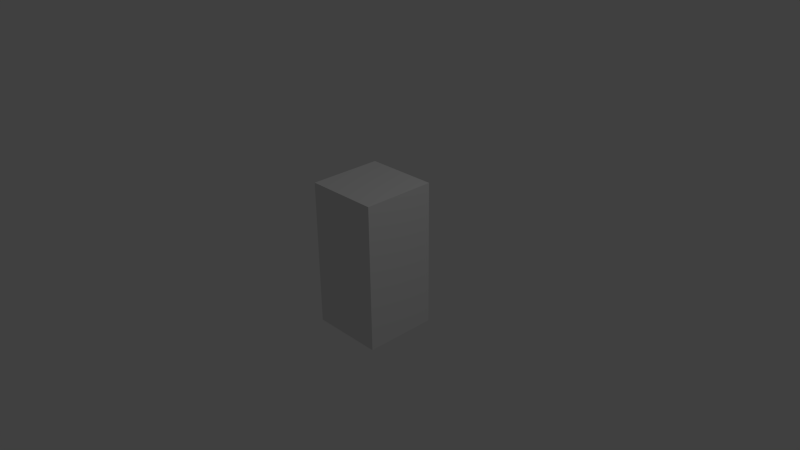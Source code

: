 # Source: snake.blend  (saved by Blender 2.75.0; exported with 4.5.12 LTS)
import bpy
from mathutils import Matrix  # noqa: F401  (used for matrix-valued properties, if any)

bpy.ops.wm.read_factory_settings(use_empty=True)
scene = bpy.context.scene
scene.name = 'Scene'

# ---- collections
col_collection_1 = bpy.data.collections.new('Collection 1'); scene.collection.children.link(col_collection_1)

# ---- materials (node trees are filled in below, after node groups)
mat_material = bpy.data.materials.new('Material')
mat_material.alpha_threshold = 0.0
mat_material.use_transparent_shadow = False
mat_material.roughness = 0.5
mat_material.line_color = (0.0, 0.0, 0.0, 1.0)

# ---- material node trees

# ---- world
world_world = bpy.data.worlds.new('World'); scene.world = world_world
world_world.color = (0.05088, 0.05088, 0.05088)
world_world.use_sun_shadow = False
world_world.sun_shadow_jitter_overblur = 0.0
world_world.cycles.sampling_method = 'MANUAL'
world_world.cycles.sample_map_resolution = 256

# ---- cameras
cam_camera = bpy.data.cameras.new('Camera')
cam_camera.clip_end = 100.0
cam_camera.lens = 35.0
cam_camera.sensor_width = 32.0
cam_camera.sensor_height = 18.0
cam_camera.ortho_scale = 7.314
cam_camera.dof.focus_distance = 0.0
cam_camera.dof.aperture_fstop = 128.0

# ---- lights
light_lamp = bpy.data.lights.new('Lamp', 'POINT')
light_lamp.transmission_factor = 0.0
light_lamp.cutoff_distance = 30.0
light_lamp.energy = 100.0
light_lamp.shadow_buffer_clip_start = 1.001
light_lamp.shadow_soft_size = 0.1
light_lamp.shadow_maximum_resolution = 0.006
light_lamp.use_absolute_resolution = True
light_lamp.cycles.use_multiple_importance_sampling = False

# ---- meshes
me_cube = bpy.data.meshes.new('Cube')
me_cube.from_pydata([(0.5, 0.5, -1.0), (0.5, -0.5, -1.0), (-0.5, -0.5, -1.0), (-0.5, 0.5, -1.0), (0.5, 0.5, 1.0), (0.5, -0.5, 1.0), (-0.5, -0.5, 1.0), (-0.5, 0.5, 1.0)], [], [(0, 1, 2, 3), (4, 7, 6, 5), (0, 4, 5, 1), (1, 5, 6, 2), (2, 6, 7, 3), (4, 0, 3, 7)])
_uv = me_cube.uv_layers.new(name='UVMap')
_uv.uv.foreach_set('vector', [0.5, 0.5002, 0.2503, 0.5002, 0.2503, 0.2505, 0.5, 0.2505, 0.2499, 0.5002, 0.0001913, 0.5002, 0.0001912, 0.2505, 0.2499, 0.2505, 0.4999, 0.5002, 0.4999, 0.9996, 0.2502, 0.9996, 0.2502, 0.5002, 0.75, 0.5002, 0.75, 0.9996, 0.5003, 0.9996, 0.5003, 0.5002, 1.0, 0.5002, 1.0, 0.9996, 0.7504, 0.9996, 0.7504, 0.5002, 0.2519, 0.5001, 0.2519, 0.9996, 0.002181, 0.9996, 0.002204, 0.5001])
me_cube.materials.append(mat_material)
me_cube.use_remesh_preserve_volume = False
me_cube.use_remesh_preserve_attributes = False
me_cube.use_mirror_vertex_groups = False
me_cube.update()

# ---- objects
ob_cube = bpy.data.objects.new('Cube', me_cube)
ob_lamp = bpy.data.objects.new('Lamp', light_lamp)
ob_camera = bpy.data.objects.new('Camera', cam_camera)

# ---- transforms, parenting, visibility, modifiers, constraints
ob_cube.location = (0.0, 0.0, 0.0)
ob_cube.lock_rotations_4d = False
ob_cube.empty_display_type = 'ARROWS'
ob_cube.lineart.crease_threshold = 0.0
ob_lamp.location = (4.076, 1.005, 5.904)
ob_lamp.rotation_euler = (0.6503, 0.05522, 1.866)
ob_lamp.lock_rotations_4d = False
ob_lamp.empty_display_type = 'ARROWS'
ob_lamp.color = (0.0, 0.0, 0.0, 0.0)
ob_lamp.lineart.crease_threshold = 0.0
ob_camera.location = (7.481, -6.508, 5.344)
ob_camera.rotation_euler = (1.109, 0.01082, 0.8149)
ob_camera.lock_rotations_4d = False
ob_camera.empty_display_type = 'ARROWS'
ob_camera.color = (0.0, 0.0, 0.0, 0.0)
ob_camera.display_type = 'WIRE'
ob_camera.lineart.crease_threshold = 0.0

# ---- collection membership
col_collection_1.objects.link(ob_cube)
col_collection_1.objects.link(ob_lamp)
col_collection_1.objects.link(ob_camera)

# ---- scene / render settings (as saved in the file)
scene.camera = ob_camera
scene.frame_start = 1; scene.frame_end = 250; scene.frame_set(1)
scene.render.engine = 'BLENDER_EEVEE_NEXT'
scene.render.resolution_percentage = 50
scene.render.dither_intensity = 0.0
scene.cycles.use_denoising = False
scene.cycles.samples = 10
scene.cycles.sampling_pattern = 'TABULATED_SOBOL'
scene.cycles.light_sampling_threshold = 0.0
scene.cycles.use_adaptive_sampling = False
scene.cycles.use_light_tree = False
scene.cycles.blur_glossy = 0.0
scene.cycles.pixel_filter_type = 'GAUSSIAN'
scene.cycles.sample_clamp_indirect = 0.0
scene.view_settings.view_transform = 'Standard'
bpy.context.view_layer.update()

